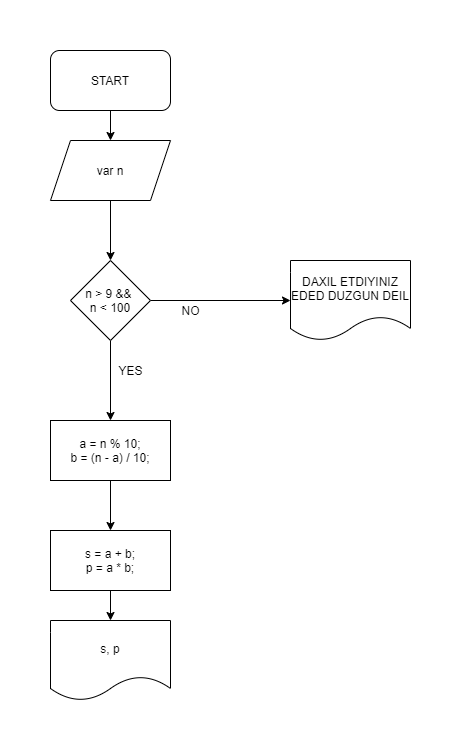

The diagram above was exported from draw.io. Its source (the exported page's mxGraphModel, read from the mxfile embedded in the PNG):
<mxGraphModel dx="1422" dy="762" grid="1" gridSize="10" guides="1" tooltips="1" connect="1" arrows="1" fold="1" page="1" pageScale="1" pageWidth="850" pageHeight="1100" math="0" shadow="0">
  <root>
    <mxCell id="y_4YXpmn56QLW8FY_76U-0" />
    <mxCell id="y_4YXpmn56QLW8FY_76U-1" parent="y_4YXpmn56QLW8FY_76U-0" />
    <mxCell id="y_4YXpmn56QLW8FY_76U-4" value="" style="edgeStyle=orthogonalEdgeStyle;rounded=0;orthogonalLoop=1;jettySize=auto;html=1;" parent="y_4YXpmn56QLW8FY_76U-1" source="y_4YXpmn56QLW8FY_76U-2" target="y_4YXpmn56QLW8FY_76U-3" edge="1">
      <mxGeometry relative="1" as="geometry" />
    </mxCell>
    <mxCell id="y_4YXpmn56QLW8FY_76U-2" value="START" style="rounded=1;whiteSpace=wrap;html=1;" parent="y_4YXpmn56QLW8FY_76U-1" vertex="1">
      <mxGeometry x="270" width="120" height="60" as="geometry" />
    </mxCell>
    <mxCell id="y_4YXpmn56QLW8FY_76U-6" value="" style="edgeStyle=orthogonalEdgeStyle;rounded=0;orthogonalLoop=1;jettySize=auto;html=1;" parent="y_4YXpmn56QLW8FY_76U-1" source="y_4YXpmn56QLW8FY_76U-3" target="y_4YXpmn56QLW8FY_76U-5" edge="1">
      <mxGeometry relative="1" as="geometry" />
    </mxCell>
    <mxCell id="y_4YXpmn56QLW8FY_76U-3" value="var n" style="shape=parallelogram;perimeter=parallelogramPerimeter;whiteSpace=wrap;html=1;fixedSize=1;" parent="y_4YXpmn56QLW8FY_76U-1" vertex="1">
      <mxGeometry x="270" y="90" width="120" height="60" as="geometry" />
    </mxCell>
    <mxCell id="y_4YXpmn56QLW8FY_76U-8" style="edgeStyle=orthogonalEdgeStyle;rounded=0;orthogonalLoop=1;jettySize=auto;html=1;" parent="y_4YXpmn56QLW8FY_76U-1" source="y_4YXpmn56QLW8FY_76U-5" target="y_4YXpmn56QLW8FY_76U-7" edge="1">
      <mxGeometry relative="1" as="geometry" />
    </mxCell>
    <mxCell id="y_4YXpmn56QLW8FY_76U-11" value="" style="edgeStyle=orthogonalEdgeStyle;rounded=0;orthogonalLoop=1;jettySize=auto;html=1;" parent="y_4YXpmn56QLW8FY_76U-1" source="y_4YXpmn56QLW8FY_76U-5" target="y_4YXpmn56QLW8FY_76U-10" edge="1">
      <mxGeometry relative="1" as="geometry" />
    </mxCell>
    <mxCell id="y_4YXpmn56QLW8FY_76U-5" value="n &amp;gt; 9 &amp;amp;&amp;amp;&amp;nbsp;&lt;br&gt;n &amp;lt; 100" style="rhombus;whiteSpace=wrap;html=1;" parent="y_4YXpmn56QLW8FY_76U-1" vertex="1">
      <mxGeometry x="290" y="210" width="80" height="80" as="geometry" />
    </mxCell>
    <mxCell id="y_4YXpmn56QLW8FY_76U-7" value="DAXIL ETDIYINIZ EDED DUZGUN DEIL" style="shape=document;whiteSpace=wrap;html=1;boundedLbl=1;" parent="y_4YXpmn56QLW8FY_76U-1" vertex="1">
      <mxGeometry x="510" y="210" width="120" height="80" as="geometry" />
    </mxCell>
    <mxCell id="y_4YXpmn56QLW8FY_76U-9" value="NO" style="text;html=1;align=center;verticalAlign=middle;resizable=0;points=[];autosize=1;strokeColor=none;" parent="y_4YXpmn56QLW8FY_76U-1" vertex="1">
      <mxGeometry x="395" y="250" width="30" height="20" as="geometry" />
    </mxCell>
    <mxCell id="y_4YXpmn56QLW8FY_76U-14" value="" style="edgeStyle=orthogonalEdgeStyle;rounded=0;orthogonalLoop=1;jettySize=auto;html=1;" parent="y_4YXpmn56QLW8FY_76U-1" source="y_4YXpmn56QLW8FY_76U-10" target="y_4YXpmn56QLW8FY_76U-13" edge="1">
      <mxGeometry relative="1" as="geometry" />
    </mxCell>
    <mxCell id="y_4YXpmn56QLW8FY_76U-10" value="a = n % 10;&lt;br&gt;b = (n - a) / 10;" style="rounded=0;whiteSpace=wrap;html=1;" parent="y_4YXpmn56QLW8FY_76U-1" vertex="1">
      <mxGeometry x="270" y="370" width="120" height="60" as="geometry" />
    </mxCell>
    <mxCell id="y_4YXpmn56QLW8FY_76U-12" value="YES" style="text;html=1;align=center;verticalAlign=middle;resizable=0;points=[];autosize=1;strokeColor=none;" parent="y_4YXpmn56QLW8FY_76U-1" vertex="1">
      <mxGeometry x="330" y="310" width="40" height="20" as="geometry" />
    </mxCell>
    <mxCell id="y_4YXpmn56QLW8FY_76U-17" value="" style="edgeStyle=orthogonalEdgeStyle;rounded=0;orthogonalLoop=1;jettySize=auto;html=1;" parent="y_4YXpmn56QLW8FY_76U-1" source="y_4YXpmn56QLW8FY_76U-13" target="y_4YXpmn56QLW8FY_76U-16" edge="1">
      <mxGeometry relative="1" as="geometry" />
    </mxCell>
    <mxCell id="y_4YXpmn56QLW8FY_76U-13" value="s = a + b;&lt;br&gt;p = a * b;" style="rounded=0;whiteSpace=wrap;html=1;" parent="y_4YXpmn56QLW8FY_76U-1" vertex="1">
      <mxGeometry x="270" y="480" width="120" height="60" as="geometry" />
    </mxCell>
    <mxCell id="y_4YXpmn56QLW8FY_76U-16" value="s, p" style="shape=document;whiteSpace=wrap;html=1;boundedLbl=1;" parent="y_4YXpmn56QLW8FY_76U-1" vertex="1">
      <mxGeometry x="270" y="570" width="120" height="80" as="geometry" />
    </mxCell>
  </root>
</mxGraphModel>